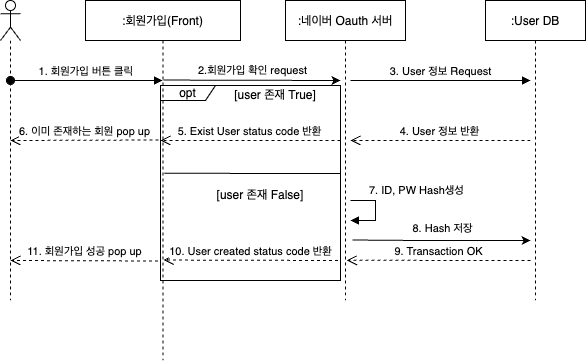

The diagram above was exported from draw.io. Its source (the exported page's mxGraphModel, read from the mxfile embedded in the PNG):
<mxGraphModel dx="1501" dy="836" grid="1" gridSize="10" guides="1" tooltips="1" connect="1" arrows="1" fold="1" page="1" pageScale="1" pageWidth="850" pageHeight="1100" math="0" shadow="0">
  <root>
    <mxCell id="0" />
    <mxCell id="1" parent="0" />
    <mxCell id="u8rzxHo7xkOKsEpfxpSv-26" value="opt" style="shape=umlFrame;whiteSpace=wrap;html=1;width=55;height=15;" parent="1" vertex="1">
      <mxGeometry x="220" y="165" width="180" height="195" as="geometry" />
    </mxCell>
    <mxCell id="3nuBFxr9cyL0pnOWT2aG-1" value=":네이버 Oauth 서버" style="shape=umlLifeline;perimeter=lifelinePerimeter;container=1;collapsible=0;recursiveResize=0;rounded=0;shadow=0;strokeWidth=1;" parent="1" vertex="1">
      <mxGeometry x="345" y="80" width="120" height="300" as="geometry" />
    </mxCell>
    <mxCell id="u8rzxHo7xkOKsEpfxpSv-32" value="7. ID, PW Hash생성" style="edgeStyle=orthogonalEdgeStyle;html=1;align=left;spacingLeft=2;endArrow=block;rounded=0;" parent="3nuBFxr9cyL0pnOWT2aG-1" edge="1">
      <mxGeometry x="-0.5714" y="10" relative="1" as="geometry">
        <mxPoint x="65" y="200.03999999999996" as="sourcePoint" />
        <Array as="points">
          <mxPoint x="90" y="200" />
          <mxPoint x="90" y="220" />
        </Array>
        <mxPoint x="65" y="220" as="targetPoint" />
        <mxPoint as="offset" />
      </mxGeometry>
    </mxCell>
    <mxCell id="u8rzxHo7xkOKsEpfxpSv-36" value="4. User 정보 반환" style="html=1;verticalAlign=bottom;endArrow=open;dashed=1;endSize=8;rounded=0;" parent="3nuBFxr9cyL0pnOWT2aG-1" edge="1">
      <mxGeometry relative="1" as="geometry">
        <mxPoint x="245" y="140" as="sourcePoint" />
        <mxPoint x="65" y="140" as="targetPoint" />
      </mxGeometry>
    </mxCell>
    <mxCell id="3nuBFxr9cyL0pnOWT2aG-5" value=":User DB" style="shape=umlLifeline;perimeter=lifelinePerimeter;container=1;collapsible=0;recursiveResize=0;rounded=0;shadow=0;strokeWidth=1;" parent="1" vertex="1">
      <mxGeometry x="545" y="80" width="100" height="300" as="geometry" />
    </mxCell>
    <mxCell id="3nuBFxr9cyL0pnOWT2aG-8" value="3. User 정보 Request" style="verticalAlign=bottom;endArrow=block;entryX=0;entryY=0;shadow=0;strokeWidth=1;" parent="1" edge="1">
      <mxGeometry relative="1" as="geometry">
        <mxPoint x="410" y="160.00000000000023" as="sourcePoint" />
        <mxPoint x="590" y="160.00000000000023" as="targetPoint" />
      </mxGeometry>
    </mxCell>
    <mxCell id="u8rzxHo7xkOKsEpfxpSv-1" value=":회원가입(Front)" style="shape=umlLifeline;perimeter=lifelinePerimeter;container=1;collapsible=0;recursiveResize=0;rounded=0;shadow=0;strokeWidth=1;" parent="1" vertex="1">
      <mxGeometry x="145" y="80" width="155" height="360" as="geometry" />
    </mxCell>
    <mxCell id="u8rzxHo7xkOKsEpfxpSv-3" value="1. 회원가입 버튼 클릭" style="verticalAlign=bottom;startArrow=oval;endArrow=block;startSize=8;shadow=0;strokeWidth=1;" parent="u8rzxHo7xkOKsEpfxpSv-1" target="u8rzxHo7xkOKsEpfxpSv-1" edge="1">
      <mxGeometry relative="1" as="geometry">
        <mxPoint x="-75" y="80" as="sourcePoint" />
        <mxPoint x="70" y="79.5" as="targetPoint" />
      </mxGeometry>
    </mxCell>
    <mxCell id="u8rzxHo7xkOKsEpfxpSv-11" value="" style="endArrow=none;html=1;rounded=0;exitX=0.508;exitY=0.48;exitDx=0;exitDy=0;exitPerimeter=0;" parent="u8rzxHo7xkOKsEpfxpSv-1" edge="1" source="u8rzxHo7xkOKsEpfxpSv-1">
      <mxGeometry width="50" height="50" relative="1" as="geometry">
        <mxPoint x="85" y="173" as="sourcePoint" />
        <mxPoint x="255" y="173" as="targetPoint" />
      </mxGeometry>
    </mxCell>
    <mxCell id="u8rzxHo7xkOKsEpfxpSv-39" value="10. User created status code 반환" style="html=1;verticalAlign=bottom;endArrow=open;dashed=1;endSize=8;rounded=0;entryX=0.504;entryY=0.721;entryDx=0;entryDy=0;entryPerimeter=0;" parent="u8rzxHo7xkOKsEpfxpSv-1" edge="1" target="u8rzxHo7xkOKsEpfxpSv-1">
      <mxGeometry relative="1" as="geometry">
        <mxPoint x="252.5" y="260" as="sourcePoint" />
        <mxPoint x="85" y="260" as="targetPoint" />
      </mxGeometry>
    </mxCell>
    <mxCell id="u8rzxHo7xkOKsEpfxpSv-5" value="" style="endArrow=classic;html=1;rounded=0;exitX=0.504;exitY=0.221;exitDx=0;exitDy=0;exitPerimeter=0;" parent="1" edge="1" source="u8rzxHo7xkOKsEpfxpSv-1">
      <mxGeometry width="50" height="50" relative="1" as="geometry">
        <mxPoint x="230" y="160" as="sourcePoint" />
        <mxPoint x="400" y="160" as="targetPoint" />
      </mxGeometry>
    </mxCell>
    <mxCell id="u8rzxHo7xkOKsEpfxpSv-6" value="2.회원가입 확인 request" style="edgeLabel;html=1;align=center;verticalAlign=middle;resizable=0;points=[];" parent="u8rzxHo7xkOKsEpfxpSv-5" connectable="0" vertex="1">
      <mxGeometry x="-0.2538" y="-2" relative="1" as="geometry">
        <mxPoint x="22" y="-12" as="offset" />
      </mxGeometry>
    </mxCell>
    <mxCell id="u8rzxHo7xkOKsEpfxpSv-20" value="[user 존재 True]" style="text;html=1;strokeColor=none;fillColor=none;align=center;verticalAlign=middle;whiteSpace=wrap;rounded=0;" parent="1" vertex="1">
      <mxGeometry x="290" y="160" width="90" height="30" as="geometry" />
    </mxCell>
    <mxCell id="u8rzxHo7xkOKsEpfxpSv-30" value="[user 존재 False]" style="text;html=1;strokeColor=none;fillColor=none;align=center;verticalAlign=middle;whiteSpace=wrap;rounded=0;" parent="1" vertex="1">
      <mxGeometry x="275" y="260" width="90" height="30" as="geometry" />
    </mxCell>
    <mxCell id="u8rzxHo7xkOKsEpfxpSv-33" value="" style="endArrow=classic;html=1;rounded=0;exitX=1.2;exitY=0.737;exitDx=0;exitDy=0;exitPerimeter=0;" parent="1" edge="1">
      <mxGeometry width="50" height="50" relative="1" as="geometry">
        <mxPoint x="412" y="319.51" as="sourcePoint" />
        <mxPoint x="590" y="320" as="targetPoint" />
        <Array as="points">
          <mxPoint x="480" y="320" />
        </Array>
      </mxGeometry>
    </mxCell>
    <mxCell id="u8rzxHo7xkOKsEpfxpSv-34" value="8. Hash 저장" style="edgeLabel;html=1;align=center;verticalAlign=middle;resizable=0;points=[];" parent="u8rzxHo7xkOKsEpfxpSv-33" connectable="0" vertex="1">
      <mxGeometry x="-0.337" y="-2" relative="1" as="geometry">
        <mxPoint x="31" y="-14" as="offset" />
      </mxGeometry>
    </mxCell>
    <mxCell id="u8rzxHo7xkOKsEpfxpSv-35" value="9. Transaction OK" style="html=1;verticalAlign=bottom;endArrow=open;dashed=1;endSize=8;rounded=0;entryX=0.511;entryY=0.866;entryDx=0;entryDy=0;entryPerimeter=0;" parent="1" edge="1" target="3nuBFxr9cyL0pnOWT2aG-1">
      <mxGeometry relative="1" as="geometry">
        <mxPoint x="590" y="340" as="sourcePoint" />
        <mxPoint x="410" y="340" as="targetPoint" />
      </mxGeometry>
    </mxCell>
    <mxCell id="u8rzxHo7xkOKsEpfxpSv-37" value="5. Exist User status code 반환" style="html=1;verticalAlign=bottom;endArrow=open;dashed=1;endSize=8;rounded=0;" parent="1" edge="1">
      <mxGeometry relative="1" as="geometry">
        <mxPoint x="400" y="220" as="sourcePoint" />
        <mxPoint x="220" y="220" as="targetPoint" />
      </mxGeometry>
    </mxCell>
    <mxCell id="u8rzxHo7xkOKsEpfxpSv-38" value="6. 이미 존재하는 회원 pop up" style="html=1;verticalAlign=bottom;endArrow=open;dashed=1;endSize=8;rounded=0;exitX=0.05;exitY=0.278;exitDx=0;exitDy=0;exitPerimeter=0;" parent="1" edge="1">
      <mxGeometry relative="1" as="geometry">
        <mxPoint x="218" y="219.5" as="sourcePoint" />
        <mxPoint x="70" y="220" as="targetPoint" />
      </mxGeometry>
    </mxCell>
    <mxCell id="u8rzxHo7xkOKsEpfxpSv-40" value="11. 회원가입 성공 pop up" style="html=1;verticalAlign=bottom;endArrow=open;dashed=1;endSize=8;rounded=0;exitX=0;exitY=0.762;exitDx=0;exitDy=0;exitPerimeter=0;" parent="1" edge="1">
      <mxGeometry relative="1" as="geometry">
        <mxPoint x="217.5" y="340.5" as="sourcePoint" />
        <mxPoint x="70" y="340" as="targetPoint" />
      </mxGeometry>
    </mxCell>
    <mxCell id="u8rzxHo7xkOKsEpfxpSv-42" value="" style="shape=umlLifeline;participant=umlActor;perimeter=lifelinePerimeter;whiteSpace=wrap;html=1;container=1;collapsible=0;recursiveResize=0;verticalAlign=top;spacingTop=36;outlineConnect=0;" parent="1" vertex="1">
      <mxGeometry x="60" y="80" width="20" height="300" as="geometry" />
    </mxCell>
  </root>
</mxGraphModel>